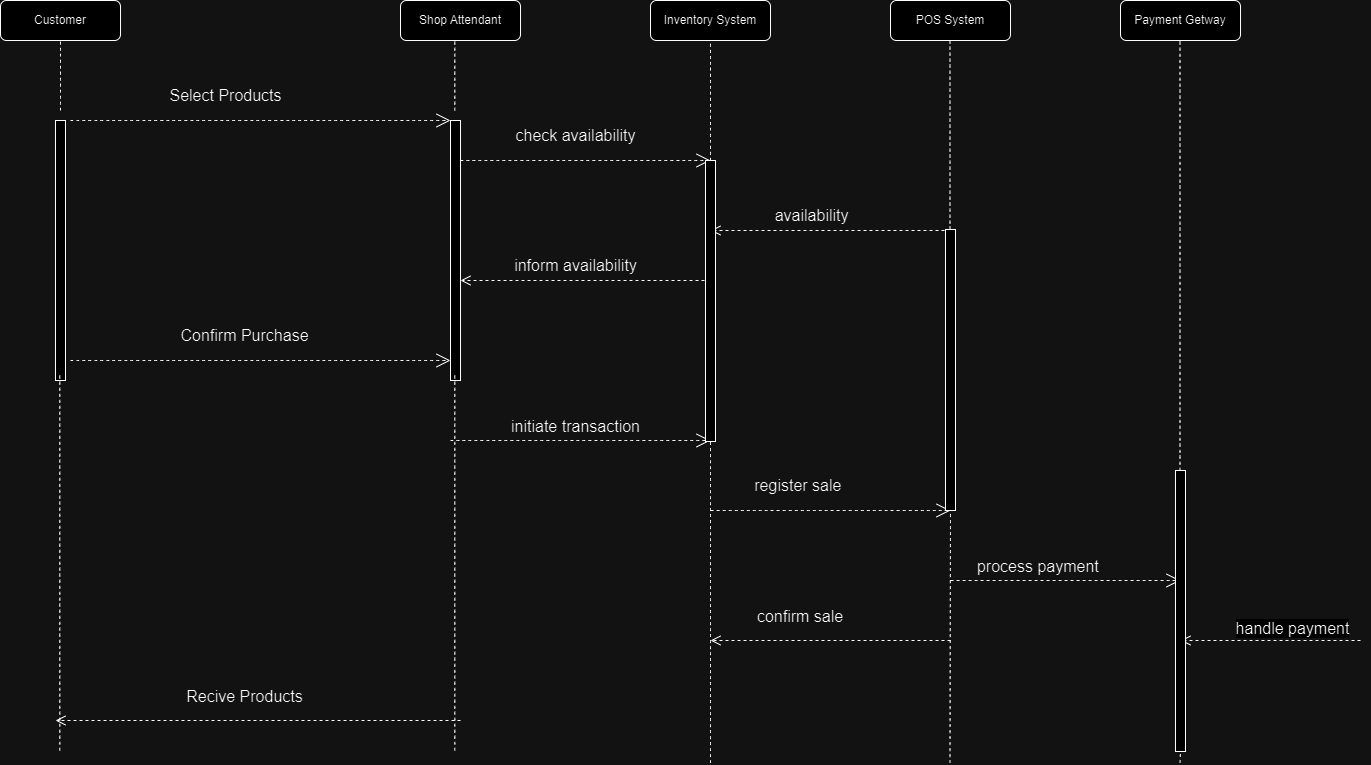

The diagram above was exported from draw.io. Its source (the exported page's mxGraphModel, read from the mxfile embedded in the PNG):
<mxGraphModel dx="545" dy="587" grid="1" gridSize="10" guides="1" tooltips="1" connect="1" arrows="1" fold="1" page="1" pageScale="1" pageWidth="850" pageHeight="1100" math="0" shadow="0">
  <root>
    <mxCell id="0" />
    <mxCell id="1" parent="0" />
    <mxCell id="On7u47_MEJzAfNWtihZi-1" value="Customer" style="rounded=1;whiteSpace=wrap;html=1;" vertex="1" parent="1">
      <mxGeometry x="80" y="40" width="120" height="40" as="geometry" />
    </mxCell>
    <mxCell id="On7u47_MEJzAfNWtihZi-2" value="Shop Attendant" style="rounded=1;whiteSpace=wrap;html=1;" vertex="1" parent="1">
      <mxGeometry x="480" y="40" width="120" height="40" as="geometry" />
    </mxCell>
    <mxCell id="On7u47_MEJzAfNWtihZi-3" value="Inventory System" style="rounded=1;whiteSpace=wrap;html=1;" vertex="1" parent="1">
      <mxGeometry x="730" y="40" width="120" height="40" as="geometry" />
    </mxCell>
    <mxCell id="On7u47_MEJzAfNWtihZi-6" value="Payment Getway" style="rounded=1;whiteSpace=wrap;html=1;" vertex="1" parent="1">
      <mxGeometry x="1200" y="40" width="120" height="40" as="geometry" />
    </mxCell>
    <mxCell id="On7u47_MEJzAfNWtihZi-7" value="POS System" style="rounded=1;whiteSpace=wrap;html=1;" vertex="1" parent="1">
      <mxGeometry x="970" y="40" width="120" height="40" as="geometry" />
    </mxCell>
    <mxCell id="On7u47_MEJzAfNWtihZi-8" value="" style="html=1;points=[[0,0,0,0,5],[0,1,0,0,-5],[1,0,0,0,5],[1,1,0,0,-5]];perimeter=orthogonalPerimeter;outlineConnect=0;targetShapes=umlLifeline;portConstraint=eastwest;newEdgeStyle={&quot;curved&quot;:0,&quot;rounded&quot;:0};" vertex="1" parent="1">
      <mxGeometry x="135" y="160" width="10" height="260" as="geometry" />
    </mxCell>
    <mxCell id="On7u47_MEJzAfNWtihZi-9" value="" style="endArrow=none;dashed=1;html=1;rounded=0;fontSize=12;startSize=8;endSize=8;curved=1;entryX=0.5;entryY=1;entryDx=0;entryDy=0;" edge="1" parent="1" target="On7u47_MEJzAfNWtihZi-1">
      <mxGeometry width="50" height="50" relative="1" as="geometry">
        <mxPoint x="140" y="150" as="sourcePoint" />
        <mxPoint x="270" y="100" as="targetPoint" />
      </mxGeometry>
    </mxCell>
    <mxCell id="On7u47_MEJzAfNWtihZi-10" value="" style="endArrow=none;dashed=1;html=1;rounded=0;fontSize=12;startSize=8;endSize=8;curved=1;entryX=0;entryY=1;entryDx=0;entryDy=-5;entryPerimeter=0;" edge="1" parent="1">
      <mxGeometry width="50" height="50" relative="1" as="geometry">
        <mxPoint x="139.29" y="790" as="sourcePoint" />
        <mxPoint x="139.29" y="415" as="targetPoint" />
      </mxGeometry>
    </mxCell>
    <mxCell id="On7u47_MEJzAfNWtihZi-11" value="" style="html=1;points=[[0,0,0,0,5],[0,1,0,0,-5],[1,0,0,0,5],[1,1,0,0,-5]];perimeter=orthogonalPerimeter;outlineConnect=0;targetShapes=umlLifeline;portConstraint=eastwest;newEdgeStyle={&quot;curved&quot;:0,&quot;rounded&quot;:0};" vertex="1" parent="1">
      <mxGeometry x="530" y="160" width="10" height="260" as="geometry" />
    </mxCell>
    <mxCell id="On7u47_MEJzAfNWtihZi-12" value="" style="endArrow=none;dashed=1;html=1;rounded=0;fontSize=12;startSize=8;endSize=8;curved=1;entryX=0;entryY=1;entryDx=0;entryDy=-5;entryPerimeter=0;" edge="1" parent="1">
      <mxGeometry width="50" height="50" relative="1" as="geometry">
        <mxPoint x="534.29" y="790" as="sourcePoint" />
        <mxPoint x="534.29" y="415" as="targetPoint" />
      </mxGeometry>
    </mxCell>
    <mxCell id="On7u47_MEJzAfNWtihZi-14" value="Select Products" style="text;html=1;align=center;verticalAlign=middle;resizable=0;points=[];autosize=1;strokeColor=none;fillColor=none;fontSize=16;" vertex="1" parent="1">
      <mxGeometry x="235" y="120" width="140" height="30" as="geometry" />
    </mxCell>
    <mxCell id="On7u47_MEJzAfNWtihZi-16" value="" style="endArrow=none;dashed=1;html=1;rounded=0;fontSize=12;startSize=8;endSize=8;curved=1;entryX=0.5;entryY=1;entryDx=0;entryDy=0;" edge="1" parent="1">
      <mxGeometry width="50" height="50" relative="1" as="geometry">
        <mxPoint x="534.29" y="150" as="sourcePoint" />
        <mxPoint x="534.29" y="80" as="targetPoint" />
      </mxGeometry>
    </mxCell>
    <mxCell id="On7u47_MEJzAfNWtihZi-18" value="" style="endArrow=none;dashed=1;html=1;rounded=0;fontSize=12;startSize=8;endSize=8;curved=1;entryX=0.5;entryY=1;entryDx=0;entryDy=0;" edge="1" parent="1" source="On7u47_MEJzAfNWtihZi-44">
      <mxGeometry width="50" height="50" relative="1" as="geometry">
        <mxPoint x="790" y="802.4193725585938" as="sourcePoint" />
        <mxPoint x="790" y="80" as="targetPoint" />
      </mxGeometry>
    </mxCell>
    <mxCell id="On7u47_MEJzAfNWtihZi-19" value="" style="html=1;verticalAlign=bottom;endArrow=open;dashed=1;endSize=8;curved=0;rounded=0;fontSize=12;" edge="1" parent="1">
      <mxGeometry relative="1" as="geometry">
        <mxPoint x="790" y="320" as="sourcePoint" />
        <mxPoint x="540" y="320" as="targetPoint" />
        <Array as="points">
          <mxPoint x="660" y="320" />
        </Array>
      </mxGeometry>
    </mxCell>
    <mxCell id="On7u47_MEJzAfNWtihZi-21" value="" style="endArrow=open;endSize=12;dashed=1;html=1;rounded=0;fontSize=12;curved=1;" edge="1" parent="1">
      <mxGeometry width="160" relative="1" as="geometry">
        <mxPoint x="540" y="200" as="sourcePoint" />
        <mxPoint x="790" y="200" as="targetPoint" />
        <mxPoint as="offset" />
      </mxGeometry>
    </mxCell>
    <mxCell id="On7u47_MEJzAfNWtihZi-22" value="" style="endArrow=open;endSize=12;dashed=1;html=1;rounded=0;fontSize=12;curved=1;" edge="1" parent="1">
      <mxGeometry width="160" relative="1" as="geometry">
        <mxPoint x="530" y="480" as="sourcePoint" />
        <mxPoint x="790" y="480" as="targetPoint" />
      </mxGeometry>
    </mxCell>
    <mxCell id="On7u47_MEJzAfNWtihZi-23" value="" style="endArrow=open;endSize=12;dashed=1;html=1;rounded=0;fontSize=12;curved=1;" edge="1" parent="1">
      <mxGeometry width="160" relative="1" as="geometry">
        <mxPoint x="150" y="160" as="sourcePoint" />
        <mxPoint x="530" y="160" as="targetPoint" />
      </mxGeometry>
    </mxCell>
    <mxCell id="On7u47_MEJzAfNWtihZi-24" value="&amp;nbsp;check availability&amp;nbsp;" style="text;html=1;align=center;verticalAlign=middle;resizable=0;points=[];autosize=1;strokeColor=none;fillColor=none;fontSize=16;" vertex="1" parent="1">
      <mxGeometry x="580" y="160" width="150" height="30" as="geometry" />
    </mxCell>
    <mxCell id="On7u47_MEJzAfNWtihZi-25" value="&lt;div&gt;inform availability&lt;/div&gt;&lt;div&gt;&lt;br&gt;&lt;/div&gt;" style="text;html=1;align=center;verticalAlign=middle;resizable=0;points=[];autosize=1;strokeColor=none;fillColor=none;fontSize=16;" vertex="1" parent="1">
      <mxGeometry x="580" y="290" width="150" height="50" as="geometry" />
    </mxCell>
    <mxCell id="On7u47_MEJzAfNWtihZi-26" value="initiate transaction&amp;nbsp; &amp;nbsp; &amp;nbsp; &amp;nbsp; &amp;nbsp;" style="text;html=1;align=center;verticalAlign=middle;resizable=0;points=[];autosize=1;strokeColor=none;fillColor=none;fontSize=16;" vertex="1" parent="1">
      <mxGeometry x="580" y="451" width="190" height="30" as="geometry" />
    </mxCell>
    <mxCell id="On7u47_MEJzAfNWtihZi-27" value="" style="endArrow=none;dashed=1;html=1;rounded=0;fontSize=12;startSize=8;endSize=8;curved=1;entryX=0.5;entryY=1;entryDx=0;entryDy=0;" edge="1" parent="1" source="On7u47_MEJzAfNWtihZi-46">
      <mxGeometry width="50" height="50" relative="1" as="geometry">
        <mxPoint x="1029.5" y="802.4193725585938" as="sourcePoint" />
        <mxPoint x="1029.5" y="80" as="targetPoint" />
      </mxGeometry>
    </mxCell>
    <mxCell id="On7u47_MEJzAfNWtihZi-29" value="" style="html=1;verticalAlign=bottom;endArrow=open;dashed=1;endSize=8;curved=0;rounded=0;fontSize=12;" edge="1" parent="1">
      <mxGeometry relative="1" as="geometry">
        <mxPoint x="1030" y="270" as="sourcePoint" />
        <mxPoint x="790" y="270" as="targetPoint" />
        <Array as="points">
          <mxPoint x="910" y="270" />
        </Array>
      </mxGeometry>
    </mxCell>
    <mxCell id="On7u47_MEJzAfNWtihZi-30" value="&lt;div&gt;availability&amp;nbsp; &amp;nbsp;&amp;nbsp;&lt;/div&gt;&lt;div&gt;&lt;br&gt;&lt;/div&gt;" style="text;html=1;align=center;verticalAlign=middle;resizable=0;points=[];autosize=1;strokeColor=none;fillColor=none;fontSize=16;" vertex="1" parent="1">
      <mxGeometry x="840" y="240" width="120" height="50" as="geometry" />
    </mxCell>
    <mxCell id="On7u47_MEJzAfNWtihZi-34" value="" style="endArrow=open;endSize=12;dashed=1;html=1;rounded=0;fontSize=12;curved=1;" edge="1" parent="1">
      <mxGeometry width="160" relative="1" as="geometry">
        <mxPoint x="790" y="550" as="sourcePoint" />
        <mxPoint x="1030" y="550" as="targetPoint" />
        <Array as="points">
          <mxPoint x="920" y="550" />
        </Array>
        <mxPoint as="offset" />
      </mxGeometry>
    </mxCell>
    <mxCell id="On7u47_MEJzAfNWtihZi-35" value="&lt;div&gt;register sale&amp;nbsp; &amp;nbsp;&lt;/div&gt;&lt;div&gt;&lt;br&gt;&lt;/div&gt;" style="text;html=1;align=center;verticalAlign=middle;resizable=0;points=[];autosize=1;strokeColor=none;fillColor=none;fontSize=16;" vertex="1" parent="1">
      <mxGeometry x="824" y="510" width="120" height="50" as="geometry" />
    </mxCell>
    <mxCell id="On7u47_MEJzAfNWtihZi-38" value="" style="html=1;verticalAlign=bottom;endArrow=open;dashed=1;endSize=8;curved=0;rounded=0;fontSize=12;" edge="1" parent="1">
      <mxGeometry relative="1" as="geometry">
        <mxPoint x="1030" y="680" as="sourcePoint" />
        <mxPoint x="790" y="680" as="targetPoint" />
        <Array as="points">
          <mxPoint x="910" y="680" />
        </Array>
      </mxGeometry>
    </mxCell>
    <mxCell id="On7u47_MEJzAfNWtihZi-39" value="confirm sale&amp;nbsp;&amp;nbsp;" style="text;html=1;align=center;verticalAlign=middle;resizable=0;points=[];autosize=1;strokeColor=none;fillColor=none;fontSize=16;" vertex="1" parent="1">
      <mxGeometry x="824" y="641" width="120" height="30" as="geometry" />
    </mxCell>
    <mxCell id="On7u47_MEJzAfNWtihZi-40" value="" style="endArrow=none;dashed=1;html=1;rounded=0;fontSize=12;startSize=8;endSize=8;curved=1;entryX=0.5;entryY=1;entryDx=0;entryDy=0;" edge="1" parent="1" source="On7u47_MEJzAfNWtihZi-48">
      <mxGeometry width="50" height="50" relative="1" as="geometry">
        <mxPoint x="1259.5" y="802.4193725585938" as="sourcePoint" />
        <mxPoint x="1259.5" y="80" as="targetPoint" />
      </mxGeometry>
    </mxCell>
    <mxCell id="On7u47_MEJzAfNWtihZi-41" value="" style="endArrow=open;endSize=12;dashed=1;html=1;rounded=0;fontSize=12;curved=1;" edge="1" parent="1">
      <mxGeometry width="160" relative="1" as="geometry">
        <mxPoint x="1030" y="620" as="sourcePoint" />
        <mxPoint x="1260" y="620" as="targetPoint" />
        <Array as="points">
          <mxPoint x="1160" y="620" />
        </Array>
        <mxPoint as="offset" />
      </mxGeometry>
    </mxCell>
    <mxCell id="On7u47_MEJzAfNWtihZi-42" value="process payment&amp;nbsp; &amp;nbsp;" style="text;html=1;align=center;verticalAlign=middle;resizable=0;points=[];autosize=1;strokeColor=none;fillColor=none;fontSize=16;" vertex="1" parent="1">
      <mxGeometry x="1044" y="591" width="160" height="30" as="geometry" />
    </mxCell>
    <mxCell id="On7u47_MEJzAfNWtihZi-43" value="&lt;font style=&quot;font-size: 16px;&quot;&gt;handle payment&lt;/font&gt;" style="html=1;verticalAlign=bottom;endArrow=open;dashed=1;endSize=8;curved=0;rounded=0;fontSize=12;" edge="1" parent="1">
      <mxGeometry x="-0.25" relative="1" as="geometry">
        <mxPoint x="1440" y="680" as="sourcePoint" />
        <mxPoint x="1260" y="680" as="targetPoint" />
        <Array as="points">
          <mxPoint x="1310" y="680" />
          <mxPoint x="1290" y="680" />
        </Array>
        <mxPoint as="offset" />
      </mxGeometry>
    </mxCell>
    <mxCell id="On7u47_MEJzAfNWtihZi-45" value="" style="endArrow=none;dashed=1;html=1;rounded=0;fontSize=12;startSize=8;endSize=8;curved=1;entryX=0.5;entryY=1;entryDx=0;entryDy=0;" edge="1" parent="1" target="On7u47_MEJzAfNWtihZi-44">
      <mxGeometry width="50" height="50" relative="1" as="geometry">
        <mxPoint x="790" y="802.4193725585938" as="sourcePoint" />
        <mxPoint x="790" y="80" as="targetPoint" />
      </mxGeometry>
    </mxCell>
    <mxCell id="On7u47_MEJzAfNWtihZi-44" value="" style="html=1;points=[[0,0,0,0,5],[0,1,0,0,-5],[1,0,0,0,5],[1,1,0,0,-5]];perimeter=orthogonalPerimeter;outlineConnect=0;targetShapes=umlLifeline;portConstraint=eastwest;newEdgeStyle={&quot;curved&quot;:0,&quot;rounded&quot;:0};" vertex="1" parent="1">
      <mxGeometry x="785" y="200" width="10" height="281" as="geometry" />
    </mxCell>
    <mxCell id="On7u47_MEJzAfNWtihZi-47" value="" style="endArrow=none;dashed=1;html=1;rounded=0;fontSize=12;startSize=8;endSize=8;curved=1;entryX=0.5;entryY=1;entryDx=0;entryDy=0;" edge="1" parent="1" target="On7u47_MEJzAfNWtihZi-46">
      <mxGeometry width="50" height="50" relative="1" as="geometry">
        <mxPoint x="1029.5" y="802.4193725585938" as="sourcePoint" />
        <mxPoint x="1029.5" y="80" as="targetPoint" />
      </mxGeometry>
    </mxCell>
    <mxCell id="On7u47_MEJzAfNWtihZi-46" value="" style="html=1;points=[[0,0,0,0,5],[0,1,0,0,-5],[1,0,0,0,5],[1,1,0,0,-5]];perimeter=orthogonalPerimeter;outlineConnect=0;targetShapes=umlLifeline;portConstraint=eastwest;newEdgeStyle={&quot;curved&quot;:0,&quot;rounded&quot;:0};" vertex="1" parent="1">
      <mxGeometry x="1025" y="269" width="10" height="281" as="geometry" />
    </mxCell>
    <mxCell id="On7u47_MEJzAfNWtihZi-49" value="" style="endArrow=none;dashed=1;html=1;rounded=0;fontSize=12;startSize=8;endSize=8;curved=1;entryX=0.5;entryY=1;entryDx=0;entryDy=0;" edge="1" parent="1" target="On7u47_MEJzAfNWtihZi-48">
      <mxGeometry width="50" height="50" relative="1" as="geometry">
        <mxPoint x="1259.5" y="802.4193725585938" as="sourcePoint" />
        <mxPoint x="1259.5" y="80" as="targetPoint" />
      </mxGeometry>
    </mxCell>
    <mxCell id="On7u47_MEJzAfNWtihZi-48" value="" style="html=1;points=[[0,0,0,0,5],[0,1,0,0,-5],[1,0,0,0,5],[1,1,0,0,-5]];perimeter=orthogonalPerimeter;outlineConnect=0;targetShapes=umlLifeline;portConstraint=eastwest;newEdgeStyle={&quot;curved&quot;:0,&quot;rounded&quot;:0};" vertex="1" parent="1">
      <mxGeometry x="1255" y="510" width="10" height="281" as="geometry" />
    </mxCell>
    <mxCell id="On7u47_MEJzAfNWtihZi-51" value="" style="endArrow=open;endSize=12;dashed=1;html=1;rounded=0;fontSize=12;curved=1;" edge="1" parent="1" target="On7u47_MEJzAfNWtihZi-11">
      <mxGeometry width="160" relative="1" as="geometry">
        <mxPoint x="150" y="400" as="sourcePoint" />
        <mxPoint x="310" y="400" as="targetPoint" />
      </mxGeometry>
    </mxCell>
    <mxCell id="On7u47_MEJzAfNWtihZi-52" value="Confirm Purchase" style="text;html=1;align=center;verticalAlign=middle;resizable=0;points=[];autosize=1;strokeColor=none;fillColor=none;fontSize=16;" vertex="1" parent="1">
      <mxGeometry x="249" y="360" width="150" height="30" as="geometry" />
    </mxCell>
    <mxCell id="On7u47_MEJzAfNWtihZi-53" value="" style="html=1;verticalAlign=bottom;endArrow=open;dashed=1;endSize=8;curved=0;rounded=0;fontSize=12;" edge="1" parent="1">
      <mxGeometry relative="1" as="geometry">
        <mxPoint x="540" y="760" as="sourcePoint" />
        <mxPoint x="135" y="760" as="targetPoint" />
        <Array as="points" />
      </mxGeometry>
    </mxCell>
    <mxCell id="On7u47_MEJzAfNWtihZi-54" value="Recive Products" style="text;html=1;align=center;verticalAlign=middle;resizable=0;points=[];autosize=1;strokeColor=none;fillColor=none;fontSize=16;" vertex="1" parent="1">
      <mxGeometry x="254" y="721" width="140" height="30" as="geometry" />
    </mxCell>
  </root>
</mxGraphModel>